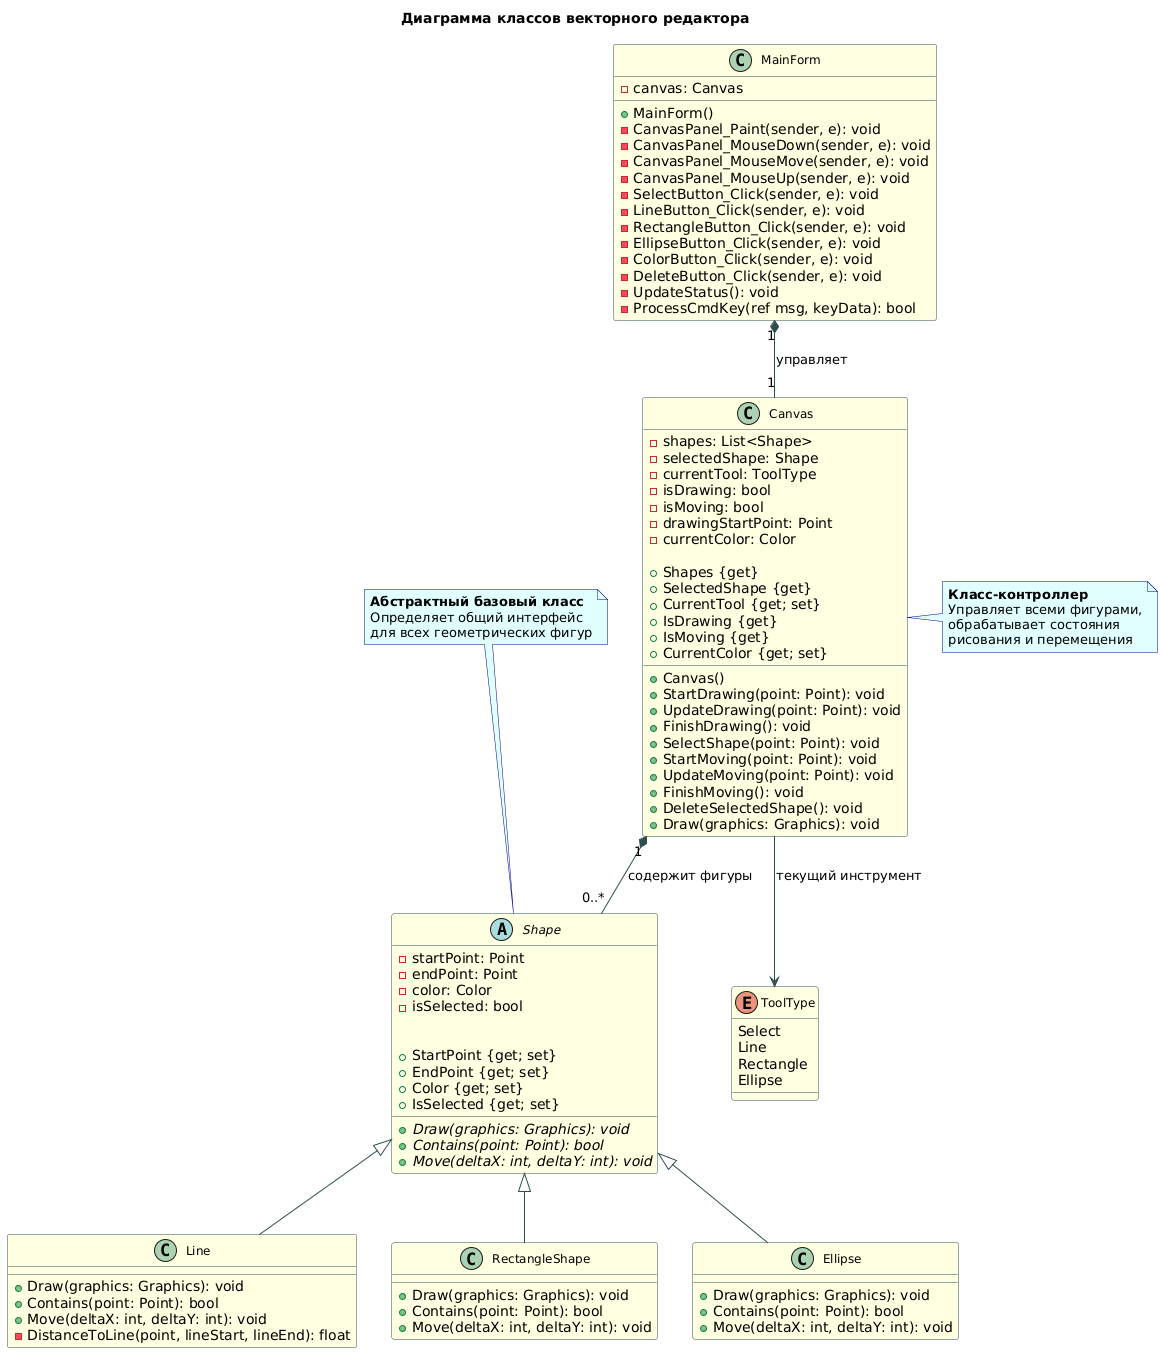

The diagram above was rendered by PlantUML. Its source (embedded in the PNG):
@startuml
skinparam class {
  BackgroundColor LightYellow
  BorderColor DarkSlateGray
  ArrowColor DarkSlateGray
  FontSize 12
}
skinparam note {
  BackgroundColor LightCyan
  BorderColor DarkBlue
}
skinparam package {
  BackgroundColor White
  BorderColor DarkGray
}

title Диаграмма классов векторного редактора

' Определяем перечисление
enum ToolType {
  Select
  Line
  Rectangle
  Ellipse
}

' Абстрактный класс Shape
abstract class Shape {
  - startPoint: Point
  - endPoint: Point
  - color: Color
  - isSelected: bool
  
  + {abstract} Draw(graphics: Graphics): void
  + {abstract} Contains(point: Point): bool
  + {abstract} Move(deltaX: int, deltaY: int): void
  
  + StartPoint {get; set}
  + EndPoint {get; set}
  + Color {get; set}
  + IsSelected {get; set}
}

' Классы-наследники
class Line extends Shape {
  + Draw(graphics: Graphics): void
  + Contains(point: Point): bool
  + Move(deltaX: int, deltaY: int): void
  - DistanceToLine(point, lineStart, lineEnd): float
}

class RectangleShape extends Shape {
  + Draw(graphics: Graphics): void
  + Contains(point: Point): bool
  + Move(deltaX: int, deltaY: int): void
}

class Ellipse extends Shape {
  + Draw(graphics: Graphics): void
  + Contains(point: Point): bool
  + Move(deltaX: int, deltaY: int): void
}

' Класс Canvas
class Canvas {
  - shapes: List<Shape>
  - selectedShape: Shape
  - currentTool: ToolType
  - isDrawing: bool
  - isMoving: bool
  - drawingStartPoint: Point
  - currentColor: Color
  
  + Shapes {get}
  + SelectedShape {get}
  + CurrentTool {get; set}
  + IsDrawing {get}
  + IsMoving {get}
  + CurrentColor {get; set}
  
  + Canvas()
  + StartDrawing(point: Point): void
  + UpdateDrawing(point: Point): void
  + FinishDrawing(): void
  + SelectShape(point: Point): void
  + StartMoving(point: Point): void
  + UpdateMoving(point: Point): void
  + FinishMoving(): void
  + DeleteSelectedShape(): void
  + Draw(graphics: Graphics): void
}

' Класс MainForm
class MainForm {
  - canvas: Canvas
  
  + MainForm()
  - CanvasPanel_Paint(sender, e): void
  - CanvasPanel_MouseDown(sender, e): void
  - CanvasPanel_MouseMove(sender, e): void
  - CanvasPanel_MouseUp(sender, e): void
  - SelectButton_Click(sender, e): void
  - LineButton_Click(sender, e): void
  - RectangleButton_Click(sender, e): void
  - EllipseButton_Click(sender, e): void
  - ColorButton_Click(sender, e): void
  - DeleteButton_Click(sender, e): void
  - UpdateStatus(): void
  - ProcessCmdKey(ref msg, keyData): bool
}

' Взаимосвязи
Canvas "1" *-- "0..*" Shape : содержит фигуры
Canvas --> ToolType : текущий инструмент
MainForm "1" *-- "1" Canvas : управляет

' Примечания
note top of Shape : **Абстрактный базовый класс**\nОпределяет общий интерфейс\nдля всех геометрических фигур
note right of Canvas : **Класс-контроллер**\nУправляет всеми фигурами,\nобрабатывает состояния\nрисования и перемещения
@enduml